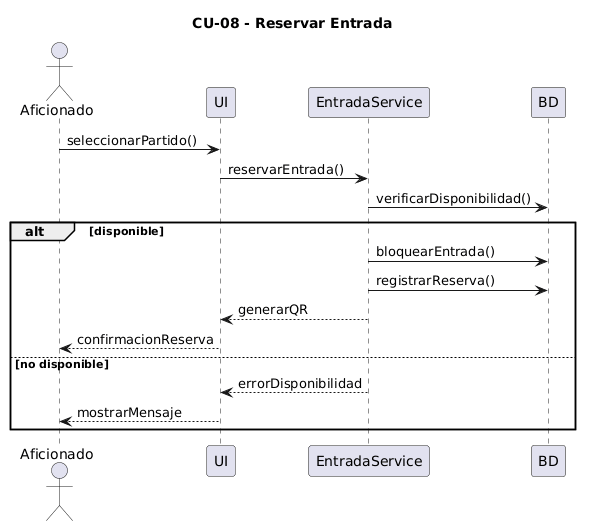

The diagram above was rendered by PlantUML. Its source (embedded in the PNG):
@startuml
title CU-08 - Reservar Entrada

actor Aficionado
participant UI
participant EntradaService
participant BD

Aficionado -> UI : seleccionarPartido()
UI -> EntradaService : reservarEntrada()

EntradaService -> BD : verificarDisponibilidad()

alt disponible
    EntradaService -> BD : bloquearEntrada()
    EntradaService -> BD : registrarReserva()
    EntradaService --> UI : generarQR
    UI --> Aficionado : confirmacionReserva
else no disponible
    EntradaService --> UI : errorDisponibilidad
    UI --> Aficionado : mostrarMensaje
end
@enduml